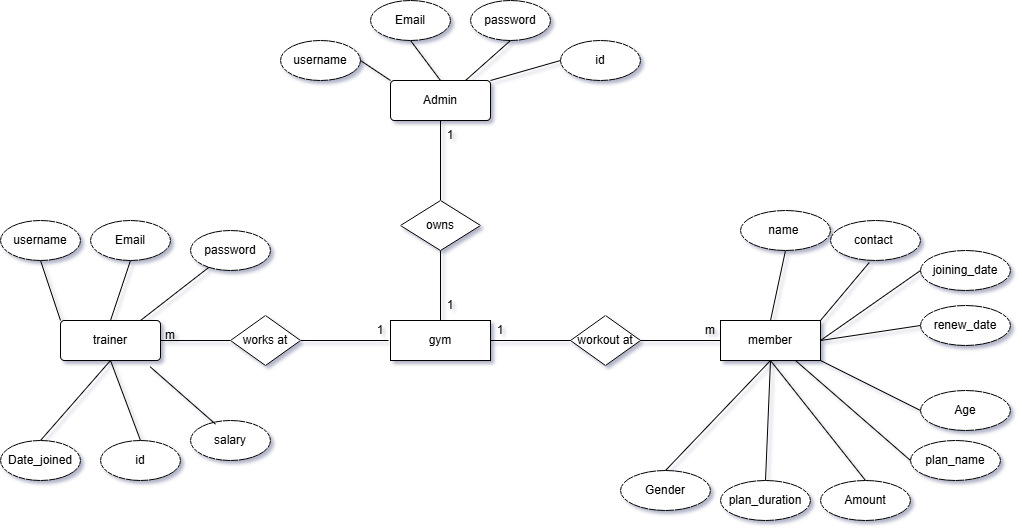

The diagram above was exported from draw.io. Its source (the exported page's mxGraphModel, read from the mxfile embedded in the PNG):
<mxGraphModel dx="1737" dy="1978" grid="1" gridSize="10" guides="1" tooltips="1" connect="1" arrows="1" fold="1" page="1" pageScale="1" pageWidth="850" pageHeight="1100" background="#ffffff" math="0" shadow="1">
  <root>
    <mxCell id="0" />
    <mxCell id="1" parent="0" />
    <mxCell id="ylc3Uti29TqZZb7KkXMb-2" parent="1" style="rounded=1;arcSize=10;whiteSpace=wrap;html=1;align=center;labelBackgroundColor=none;" value="trainer" vertex="1">
      <mxGeometry height="40" width="100" x="60" y="280" as="geometry" />
    </mxCell>
    <mxCell id="6h7goS2ZezKPYbir5yOV-2" parent="1" style="rounded=0;whiteSpace=wrap;html=1;labelBackgroundColor=none;" value="member" vertex="1">
      <mxGeometry height="40" width="100" x="720" y="280" as="geometry" />
    </mxCell>
    <mxCell id="6h7goS2ZezKPYbir5yOV-4" parent="1" style="rounded=0;whiteSpace=wrap;html=1;labelBackgroundColor=none;" value="gym" vertex="1">
      <mxGeometry height="40" width="100" x="390" y="280" as="geometry" />
    </mxCell>
    <mxCell id="6h7goS2ZezKPYbir5yOV-6" edge="1" parent="1" source="6h7goS2ZezKPYbir5yOV-21" style="endArrow=none;html=1;rounded=0;exitX=0.5;exitY=0;exitDx=0;exitDy=0;entryX=0.5;entryY=1;entryDx=0;entryDy=0;labelBackgroundColor=none;fontColor=default;" value="">
      <mxGeometry height="50" relative="1" width="50" as="geometry">
        <Array as="points" />
        <mxPoint x="400" y="300" as="sourcePoint" />
        <mxPoint x="440" y="80" as="targetPoint" />
      </mxGeometry>
    </mxCell>
    <mxCell id="6h7goS2ZezKPYbir5yOV-16" edge="1" parent="1" source="6h7goS2ZezKPYbir5yOV-4" style="endArrow=none;html=1;rounded=0;entryX=0;entryY=0.5;entryDx=0;entryDy=0;labelBackgroundColor=none;fontColor=default;" target="6h7goS2ZezKPYbir5yOV-2" value="">
      <mxGeometry height="50" relative="1" width="50" as="geometry">
        <mxPoint x="490" y="350" as="sourcePoint" />
        <mxPoint x="560.7106781186548" y="300" as="targetPoint" />
      </mxGeometry>
    </mxCell>
    <mxCell id="6h7goS2ZezKPYbir5yOV-17" parent="1" style="rhombus;whiteSpace=wrap;html=1;labelBackgroundColor=none;" value="works at" vertex="1">
      <mxGeometry height="50" width="70" x="230" y="275" as="geometry" />
    </mxCell>
    <mxCell id="6h7goS2ZezKPYbir5yOV-20" parent="1" style="rhombus;whiteSpace=wrap;html=1;labelBackgroundColor=none;" value="workout at" vertex="1">
      <mxGeometry height="50" width="70" x="570" y="275" as="geometry" />
    </mxCell>
    <mxCell id="6h7goS2ZezKPYbir5yOV-22" edge="1" parent="1" source="6h7goS2ZezKPYbir5yOV-4" style="endArrow=none;html=1;rounded=0;exitX=0.5;exitY=0;exitDx=0;exitDy=0;entryX=0.5;entryY=1;entryDx=0;entryDy=0;labelBackgroundColor=none;fontColor=default;" target="6h7goS2ZezKPYbir5yOV-21" value="">
      <mxGeometry height="50" relative="1" width="50" as="geometry">
        <Array as="points" />
        <mxPoint x="440" y="280" as="sourcePoint" />
        <mxPoint x="440" y="80" as="targetPoint" />
      </mxGeometry>
    </mxCell>
    <mxCell id="6h7goS2ZezKPYbir5yOV-21" parent="1" style="rhombus;whiteSpace=wrap;html=1;labelBackgroundColor=none;" value="owns" vertex="1">
      <mxGeometry height="50" width="80" x="400" y="160" as="geometry" />
    </mxCell>
    <mxCell id="6h7goS2ZezKPYbir5yOV-24" parent="1" style="text;html=1;whiteSpace=wrap;strokeColor=none;fillColor=none;align=center;verticalAlign=middle;rounded=0;labelBackgroundColor=none;" value="m" vertex="1">
      <mxGeometry height="30" width="60" x="140" y="280" as="geometry" />
    </mxCell>
    <mxCell id="6h7goS2ZezKPYbir5yOV-28" parent="1" style="text;html=1;whiteSpace=wrap;strokeColor=none;fillColor=none;align=center;verticalAlign=middle;rounded=0;labelBackgroundColor=none;" value="1" vertex="1">
      <mxGeometry height="30" width="60" x="350" y="275" as="geometry" />
    </mxCell>
    <mxCell id="6h7goS2ZezKPYbir5yOV-30" parent="1" style="text;html=1;whiteSpace=wrap;strokeColor=none;fillColor=none;align=center;verticalAlign=middle;rounded=0;labelBackgroundColor=none;" value="1" vertex="1">
      <mxGeometry height="30" width="60" x="470" y="275" as="geometry" />
    </mxCell>
    <mxCell id="6h7goS2ZezKPYbir5yOV-31" parent="1" style="text;html=1;whiteSpace=wrap;strokeColor=none;fillColor=none;align=center;verticalAlign=middle;rounded=0;labelBackgroundColor=none;" value="m" vertex="1">
      <mxGeometry height="30" width="60" x="680" y="275" as="geometry" />
    </mxCell>
    <mxCell id="6h7goS2ZezKPYbir5yOV-34" edge="1" parent="1" source="6h7goS2ZezKPYbir5yOV-24" style="endArrow=none;html=1;rounded=0;entryX=0;entryY=0.5;entryDx=0;entryDy=0;exitX=0.333;exitY=0.667;exitDx=0;exitDy=0;exitPerimeter=0;labelBackgroundColor=none;fontColor=default;" target="6h7goS2ZezKPYbir5yOV-17" value="">
      <mxGeometry height="50" relative="1" width="50" as="geometry">
        <mxPoint x="190" y="330" as="sourcePoint" />
        <mxPoint x="240" y="280" as="targetPoint" />
      </mxGeometry>
    </mxCell>
    <mxCell id="6h7goS2ZezKPYbir5yOV-35" edge="1" parent="1" style="endArrow=none;html=1;rounded=0;entryX=1;entryY=0.5;entryDx=0;entryDy=0;labelBackgroundColor=none;fontColor=default;" target="6h7goS2ZezKPYbir5yOV-17" value="">
      <mxGeometry height="50" relative="1" width="50" as="geometry">
        <mxPoint x="388" y="300" as="sourcePoint" />
        <mxPoint x="450" y="230" as="targetPoint" />
      </mxGeometry>
    </mxCell>
    <mxCell id="6h7goS2ZezKPYbir5yOV-36" parent="1" style="text;html=1;whiteSpace=wrap;strokeColor=none;fillColor=none;align=center;verticalAlign=middle;rounded=0;labelBackgroundColor=none;" value="1" vertex="1">
      <mxGeometry height="30" width="60" x="420" y="80" as="geometry" />
    </mxCell>
    <mxCell id="6h7goS2ZezKPYbir5yOV-37" parent="1" style="text;html=1;whiteSpace=wrap;strokeColor=none;fillColor=none;align=center;verticalAlign=middle;rounded=0;labelBackgroundColor=none;" value="1" vertex="1">
      <mxGeometry height="30" width="60" x="420" y="250" as="geometry" />
    </mxCell>
    <mxCell id="6h7goS2ZezKPYbir5yOV-39" parent="1" style="ellipse;whiteSpace=wrap;html=1;labelBackgroundColor=none;" value="username" vertex="1">
      <mxGeometry height="40" width="80" y="180" as="geometry" />
    </mxCell>
    <mxCell id="6h7goS2ZezKPYbir5yOV-41" parent="1" style="ellipse;whiteSpace=wrap;html=1;labelBackgroundColor=none;" value="password" vertex="1">
      <mxGeometry height="40" width="80" x="190" y="190" as="geometry" />
    </mxCell>
    <mxCell id="6h7goS2ZezKPYbir5yOV-42" parent="1" style="ellipse;whiteSpace=wrap;html=1;labelBackgroundColor=none;" value="Email" vertex="1">
      <mxGeometry height="40" width="80" x="90" y="180" as="geometry" />
    </mxCell>
    <mxCell id="6h7goS2ZezKPYbir5yOV-44" parent="1" style="ellipse;whiteSpace=wrap;html=1;labelBackgroundColor=none;" value="Date_joined" vertex="1">
      <mxGeometry height="40" width="80" y="400" as="geometry" />
    </mxCell>
    <mxCell id="6h7goS2ZezKPYbir5yOV-45" edge="1" parent="1" style="edgeStyle=orthogonalEdgeStyle;rounded=0;orthogonalLoop=1;jettySize=auto;html=1;exitX=0.5;exitY=1;exitDx=0;exitDy=0;labelBackgroundColor=none;fontColor=default;">
      <mxGeometry relative="1" as="geometry">
        <mxPoint x="50" y="180" as="sourcePoint" />
        <mxPoint x="50" y="180" as="targetPoint" />
      </mxGeometry>
    </mxCell>
    <mxCell id="6h7goS2ZezKPYbir5yOV-46" edge="1" parent="1" source="6h7goS2ZezKPYbir5yOV-44" style="endArrow=none;html=1;rounded=0;entryX=0.5;entryY=1;entryDx=0;entryDy=0;exitX=0.5;exitY=0;exitDx=0;exitDy=0;labelBackgroundColor=none;fontColor=default;" target="ylc3Uti29TqZZb7KkXMb-2" value="">
      <mxGeometry height="50" relative="1" width="50" as="geometry">
        <mxPoint x="20" y="380" as="sourcePoint" />
        <mxPoint x="70" y="330" as="targetPoint" />
      </mxGeometry>
    </mxCell>
    <mxCell id="6h7goS2ZezKPYbir5yOV-47" edge="1" parent="1" source="6h7goS2ZezKPYbir5yOV-41" style="endArrow=none;html=1;rounded=0;entryX=0;entryY=0;entryDx=0;entryDy=0;labelBackgroundColor=none;fontColor=default;" target="6h7goS2ZezKPYbir5yOV-24" value="">
      <mxGeometry height="50" relative="1" width="50" as="geometry">
        <mxPoint x="200" y="240" as="sourcePoint" />
        <mxPoint x="70" y="320" as="targetPoint" />
      </mxGeometry>
    </mxCell>
    <mxCell id="6h7goS2ZezKPYbir5yOV-48" edge="1" parent="1" source="6h7goS2ZezKPYbir5yOV-42" style="endArrow=none;html=1;rounded=0;entryX=0.5;entryY=0;entryDx=0;entryDy=0;exitX=0.5;exitY=1;exitDx=0;exitDy=0;labelBackgroundColor=none;fontColor=default;" target="ylc3Uti29TqZZb7KkXMb-2" value="">
      <mxGeometry height="50" relative="1" width="50" as="geometry">
        <mxPoint y="340" as="sourcePoint" />
        <mxPoint x="50" y="290" as="targetPoint" />
      </mxGeometry>
    </mxCell>
    <mxCell id="6h7goS2ZezKPYbir5yOV-49" edge="1" parent="1" source="ylc3Uti29TqZZb7KkXMb-2" style="endArrow=none;html=1;rounded=0;entryX=0.5;entryY=1;entryDx=0;entryDy=0;exitX=0;exitY=0;exitDx=0;exitDy=0;labelBackgroundColor=none;fontColor=default;" target="6h7goS2ZezKPYbir5yOV-39" value="">
      <mxGeometry height="50" relative="1" width="50" as="geometry">
        <Array as="points" />
        <mxPoint x="50" y="310" as="sourcePoint" />
        <mxPoint x="100" y="260" as="targetPoint" />
      </mxGeometry>
    </mxCell>
    <mxCell id="6h7goS2ZezKPYbir5yOV-52" parent="1" style="rounded=1;arcSize=10;whiteSpace=wrap;html=1;align=center;labelBackgroundColor=none;" value="Admin" vertex="1">
      <mxGeometry height="40" width="100" x="390" y="40" as="geometry" />
    </mxCell>
    <mxCell id="6h7goS2ZezKPYbir5yOV-53" parent="1" style="ellipse;whiteSpace=wrap;html=1;labelBackgroundColor=none;" value="username" vertex="1">
      <mxGeometry height="40" width="80" x="280" as="geometry" />
    </mxCell>
    <mxCell id="6h7goS2ZezKPYbir5yOV-54" parent="1" style="ellipse;whiteSpace=wrap;html=1;labelBackgroundColor=none;" value="password" vertex="1">
      <mxGeometry height="40" width="80" x="470" y="-40" as="geometry" />
    </mxCell>
    <mxCell id="6h7goS2ZezKPYbir5yOV-55" parent="1" style="ellipse;whiteSpace=wrap;html=1;labelBackgroundColor=none;" value="Email" vertex="1">
      <mxGeometry height="40" width="80" x="370" y="-40" as="geometry" />
    </mxCell>
    <mxCell id="6h7goS2ZezKPYbir5yOV-56" parent="1" style="ellipse;whiteSpace=wrap;html=1;labelBackgroundColor=none;" value="id" vertex="1">
      <mxGeometry height="40" width="80" x="560" as="geometry" />
    </mxCell>
    <mxCell id="6h7goS2ZezKPYbir5yOV-57" edge="1" parent="1" source="6h7goS2ZezKPYbir5yOV-56" style="endArrow=none;html=1;rounded=0;entryX=1;entryY=0;entryDx=0;entryDy=0;exitX=0;exitY=0.5;exitDx=0;exitDy=0;labelBackgroundColor=none;fontColor=default;" target="6h7goS2ZezKPYbir5yOV-52" value="">
      <mxGeometry height="50" relative="1" width="50" as="geometry">
        <mxPoint x="230" y="190" as="sourcePoint" />
        <mxPoint x="280" y="140" as="targetPoint" />
      </mxGeometry>
    </mxCell>
    <mxCell id="6h7goS2ZezKPYbir5yOV-58" edge="1" parent="1" source="6h7goS2ZezKPYbir5yOV-54" style="endArrow=none;html=1;rounded=0;entryX=0.75;entryY=0;entryDx=0;entryDy=0;exitX=0.5;exitY=1;exitDx=0;exitDy=0;labelBackgroundColor=none;fontColor=default;" target="6h7goS2ZezKPYbir5yOV-52" value="">
      <mxGeometry height="50" relative="1" width="50" as="geometry">
        <mxPoint x="230" y="180" as="sourcePoint" />
        <mxPoint x="280" y="130" as="targetPoint" />
      </mxGeometry>
    </mxCell>
    <mxCell id="6h7goS2ZezKPYbir5yOV-59" edge="1" parent="1" source="6h7goS2ZezKPYbir5yOV-55" style="endArrow=none;html=1;rounded=0;entryX=0.5;entryY=0;entryDx=0;entryDy=0;exitX=0.5;exitY=1;exitDx=0;exitDy=0;labelBackgroundColor=none;fontColor=default;" target="6h7goS2ZezKPYbir5yOV-52" value="">
      <mxGeometry height="50" relative="1" width="50" as="geometry">
        <mxPoint x="210" y="150" as="sourcePoint" />
        <mxPoint x="260" y="100" as="targetPoint" />
      </mxGeometry>
    </mxCell>
    <mxCell id="6h7goS2ZezKPYbir5yOV-60" edge="1" parent="1" source="6h7goS2ZezKPYbir5yOV-52" style="endArrow=none;html=1;rounded=0;entryX=1;entryY=0.5;entryDx=0;entryDy=0;exitX=0;exitY=0;exitDx=0;exitDy=0;labelBackgroundColor=none;fontColor=default;" target="6h7goS2ZezKPYbir5yOV-53" value="">
      <mxGeometry height="50" relative="1" width="50" as="geometry">
        <Array as="points" />
        <mxPoint x="260" y="120" as="sourcePoint" />
        <mxPoint x="310" y="70" as="targetPoint" />
      </mxGeometry>
    </mxCell>
    <mxCell id="6h7goS2ZezKPYbir5yOV-71" parent="1" style="ellipse;whiteSpace=wrap;html=1;labelBackgroundColor=none;" value="name&amp;nbsp;" vertex="1">
      <mxGeometry height="40" width="90" x="740" y="170" as="geometry" />
    </mxCell>
    <mxCell id="6h7goS2ZezKPYbir5yOV-72" parent="1" style="ellipse;whiteSpace=wrap;html=1;labelBackgroundColor=none;" value="contact&amp;nbsp;" vertex="1">
      <mxGeometry height="40" width="90" x="830" y="180" as="geometry" />
    </mxCell>
    <mxCell id="6h7goS2ZezKPYbir5yOV-73" parent="1" style="ellipse;whiteSpace=wrap;html=1;labelBackgroundColor=none;" value="Age" vertex="1">
      <mxGeometry height="40" width="90" x="920" y="350" as="geometry" />
    </mxCell>
    <mxCell id="6h7goS2ZezKPYbir5yOV-74" parent="1" style="ellipse;whiteSpace=wrap;html=1;labelBackgroundColor=none;" value="Gender" vertex="1">
      <mxGeometry height="40" width="90" x="620" y="430" as="geometry" />
    </mxCell>
    <mxCell id="6h7goS2ZezKPYbir5yOV-75" parent="1" style="ellipse;whiteSpace=wrap;html=1;labelBackgroundColor=none;" value="plan_name" vertex="1">
      <mxGeometry height="40" width="90" x="910" y="400" as="geometry" />
    </mxCell>
    <mxCell id="6h7goS2ZezKPYbir5yOV-76" parent="1" style="ellipse;whiteSpace=wrap;html=1;labelBackgroundColor=none;" value="joining_date" vertex="1">
      <mxGeometry height="40" width="90" x="920" y="210" as="geometry" />
    </mxCell>
    <mxCell id="6h7goS2ZezKPYbir5yOV-77" parent="1" style="ellipse;whiteSpace=wrap;html=1;labelBackgroundColor=none;" value="renew_date" vertex="1">
      <mxGeometry height="40" width="90" x="920" y="265" as="geometry" />
    </mxCell>
    <mxCell id="6h7goS2ZezKPYbir5yOV-78" parent="1" style="ellipse;whiteSpace=wrap;html=1;labelBackgroundColor=none;" value="Amount" vertex="1">
      <mxGeometry height="40" width="90" x="820" y="440" as="geometry" />
    </mxCell>
    <mxCell id="6h7goS2ZezKPYbir5yOV-79" parent="1" style="ellipse;whiteSpace=wrap;html=1;labelBackgroundColor=none;" value="plan_duration" vertex="1">
      <mxGeometry height="40" width="90" x="720" y="440" as="geometry" />
    </mxCell>
    <mxCell id="6h7goS2ZezKPYbir5yOV-80" edge="1" parent="1" source="6h7goS2ZezKPYbir5yOV-74" style="endArrow=none;html=1;rounded=0;entryX=0.5;entryY=1;entryDx=0;entryDy=0;exitX=0.5;exitY=0;exitDx=0;exitDy=0;labelBackgroundColor=none;fontColor=default;" target="6h7goS2ZezKPYbir5yOV-2" value="">
      <mxGeometry height="50" relative="1" width="50" as="geometry">
        <mxPoint x="490" y="420" as="sourcePoint" />
        <mxPoint x="540" y="370" as="targetPoint" />
      </mxGeometry>
    </mxCell>
    <mxCell id="6h7goS2ZezKPYbir5yOV-81" edge="1" parent="1" source="6h7goS2ZezKPYbir5yOV-2" style="endArrow=none;html=1;rounded=0;entryX=0.5;entryY=0;entryDx=0;entryDy=0;exitX=0.5;exitY=1;exitDx=0;exitDy=0;labelBackgroundColor=none;fontColor=default;" target="6h7goS2ZezKPYbir5yOV-79" value="">
      <mxGeometry height="50" relative="1" width="50" as="geometry">
        <mxPoint x="490" y="420" as="sourcePoint" />
        <mxPoint x="540" y="370" as="targetPoint" />
      </mxGeometry>
    </mxCell>
    <mxCell id="6h7goS2ZezKPYbir5yOV-83" edge="1" parent="1" source="6h7goS2ZezKPYbir5yOV-78" style="endArrow=none;html=1;rounded=0;entryX=0.5;entryY=1;entryDx=0;entryDy=0;exitX=0.5;exitY=0;exitDx=0;exitDy=0;labelBackgroundColor=none;fontColor=default;" target="6h7goS2ZezKPYbir5yOV-2" value="">
      <mxGeometry height="50" relative="1" width="50" as="geometry">
        <mxPoint x="840" y="450" as="sourcePoint" />
        <mxPoint x="890" y="400" as="targetPoint" />
      </mxGeometry>
    </mxCell>
    <mxCell id="6h7goS2ZezKPYbir5yOV-84" edge="1" parent="1" source="6h7goS2ZezKPYbir5yOV-2" style="endArrow=none;html=1;rounded=0;entryX=0;entryY=0.5;entryDx=0;entryDy=0;exitX=0.75;exitY=1;exitDx=0;exitDy=0;labelBackgroundColor=none;fontColor=default;" target="6h7goS2ZezKPYbir5yOV-75" value="">
      <mxGeometry height="50" relative="1" width="50" as="geometry">
        <mxPoint x="860" y="400" as="sourcePoint" />
        <mxPoint x="910" y="350" as="targetPoint" />
      </mxGeometry>
    </mxCell>
    <mxCell id="6h7goS2ZezKPYbir5yOV-85" edge="1" parent="1" source="6h7goS2ZezKPYbir5yOV-2" style="endArrow=none;html=1;rounded=0;entryX=0;entryY=0.5;entryDx=0;entryDy=0;exitX=1;exitY=1;exitDx=0;exitDy=0;labelBackgroundColor=none;fontColor=default;" target="6h7goS2ZezKPYbir5yOV-73" value="">
      <mxGeometry height="50" relative="1" width="50" as="geometry">
        <mxPoint x="870" y="370" as="sourcePoint" />
        <mxPoint x="920" y="320" as="targetPoint" />
      </mxGeometry>
    </mxCell>
    <mxCell id="6h7goS2ZezKPYbir5yOV-86" edge="1" parent="1" source="6h7goS2ZezKPYbir5yOV-2" style="endArrow=none;html=1;rounded=0;entryX=0;entryY=0.5;entryDx=0;entryDy=0;exitX=1;exitY=0.5;exitDx=0;exitDy=0;labelBackgroundColor=none;fontColor=default;" target="6h7goS2ZezKPYbir5yOV-77" value="">
      <mxGeometry height="50" relative="1" width="50" as="geometry">
        <mxPoint x="870" y="360" as="sourcePoint" />
        <mxPoint x="920" y="310" as="targetPoint" />
      </mxGeometry>
    </mxCell>
    <mxCell id="6h7goS2ZezKPYbir5yOV-87" edge="1" parent="1" source="6h7goS2ZezKPYbir5yOV-2" style="endArrow=none;html=1;rounded=0;entryX=0;entryY=0.5;entryDx=0;entryDy=0;exitX=1;exitY=0.5;exitDx=0;exitDy=0;labelBackgroundColor=none;fontColor=default;" target="6h7goS2ZezKPYbir5yOV-76" value="">
      <mxGeometry height="50" relative="1" width="50" as="geometry">
        <mxPoint x="860" y="290" as="sourcePoint" />
        <mxPoint x="910" y="240" as="targetPoint" />
      </mxGeometry>
    </mxCell>
    <mxCell id="6h7goS2ZezKPYbir5yOV-88" edge="1" parent="1" source="6h7goS2ZezKPYbir5yOV-2" style="endArrow=none;html=1;rounded=0;entryX=0.431;entryY=1.05;entryDx=0;entryDy=0;entryPerimeter=0;exitX=1;exitY=0;exitDx=0;exitDy=0;labelBackgroundColor=none;fontColor=default;" target="6h7goS2ZezKPYbir5yOV-72" value="">
      <mxGeometry height="50" relative="1" width="50" as="geometry">
        <mxPoint x="800" y="300" as="sourcePoint" />
        <mxPoint x="850" y="250" as="targetPoint" />
      </mxGeometry>
    </mxCell>
    <mxCell id="6h7goS2ZezKPYbir5yOV-89" edge="1" parent="1" source="6h7goS2ZezKPYbir5yOV-2" style="endArrow=none;html=1;rounded=0;entryX=0.5;entryY=1;entryDx=0;entryDy=0;exitX=0.5;exitY=0;exitDx=0;exitDy=0;labelBackgroundColor=none;fontColor=default;" target="6h7goS2ZezKPYbir5yOV-71" value="">
      <mxGeometry height="50" relative="1" width="50" as="geometry">
        <mxPoint x="770" y="280" as="sourcePoint" />
        <mxPoint x="820" y="230" as="targetPoint" />
      </mxGeometry>
    </mxCell>
    <mxCell id="yVDAF-h6XhEpBnI13sRV-1" parent="1" style="ellipse;whiteSpace=wrap;html=1;labelBackgroundColor=none;" value="id" vertex="1">
      <mxGeometry height="40" width="80" x="100" y="400" as="geometry" />
    </mxCell>
    <mxCell id="yVDAF-h6XhEpBnI13sRV-2" edge="1" parent="1" source="yVDAF-h6XhEpBnI13sRV-1" style="endArrow=none;html=1;rounded=0;entryX=0.5;entryY=1;entryDx=0;entryDy=0;exitX=0.5;exitY=0;exitDx=0;exitDy=0;" target="ylc3Uti29TqZZb7KkXMb-2" value="">
      <mxGeometry height="50" relative="1" width="50" as="geometry">
        <mxPoint x="570" y="270" as="sourcePoint" />
        <mxPoint x="620" y="220" as="targetPoint" />
      </mxGeometry>
    </mxCell>
    <mxCell id="yVDAF-h6XhEpBnI13sRV-4" parent="1" style="ellipse;whiteSpace=wrap;html=1;labelBackgroundColor=none;" value="salary" vertex="1">
      <mxGeometry height="40" width="80" x="190" y="380" as="geometry" />
    </mxCell>
    <mxCell id="yVDAF-h6XhEpBnI13sRV-5" edge="1" parent="1" source="yVDAF-h6XhEpBnI13sRV-4" style="endArrow=none;html=1;rounded=0;entryX=0.897;entryY=1.158;entryDx=0;entryDy=0;entryPerimeter=0;exitX=0.313;exitY=0.092;exitDx=0;exitDy=0;exitPerimeter=0;" target="ylc3Uti29TqZZb7KkXMb-2" value="">
      <mxGeometry height="50" relative="1" width="50" as="geometry">
        <mxPoint x="570" y="270" as="sourcePoint" />
        <mxPoint x="620" y="220" as="targetPoint" />
      </mxGeometry>
    </mxCell>
  </root>
</mxGraphModel>